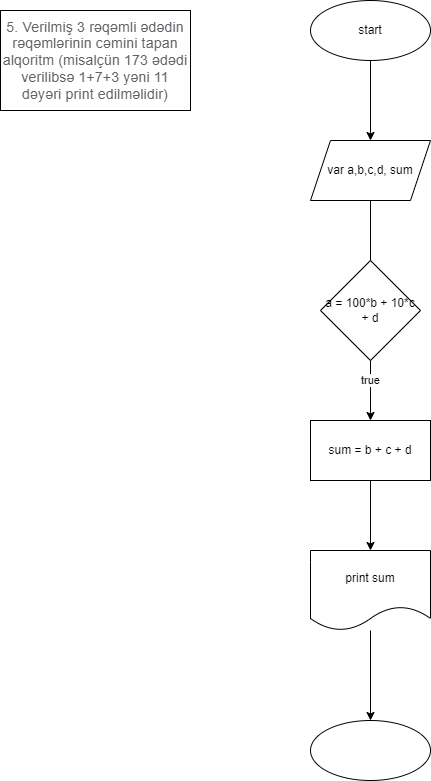

The diagram above was exported from draw.io. Its source (the exported page's mxGraphModel, read from the mxfile embedded in the PNG):
<mxGraphModel dx="782" dy="468" grid="1" gridSize="10" guides="1" tooltips="1" connect="1" arrows="1" fold="1" page="1" pageScale="1" pageWidth="850" pageHeight="1100" math="0" shadow="0">
  <root>
    <mxCell id="0" />
    <mxCell id="1" parent="0" />
    <mxCell id="2qXfiY89vBMToTDi0FR9-4" value="" style="edgeStyle=orthogonalEdgeStyle;rounded=0;orthogonalLoop=1;jettySize=auto;html=1;" edge="1" parent="1" source="2qXfiY89vBMToTDi0FR9-1" target="2qXfiY89vBMToTDi0FR9-3">
      <mxGeometry relative="1" as="geometry" />
    </mxCell>
    <mxCell id="2qXfiY89vBMToTDi0FR9-1" value="start" style="ellipse;whiteSpace=wrap;html=1;" vertex="1" parent="1">
      <mxGeometry x="320" width="120" height="60" as="geometry" />
    </mxCell>
    <mxCell id="2qXfiY89vBMToTDi0FR9-2" value="&lt;span style=&quot;color: rgb(95, 99, 104); font-family: Roboto, RobotoDraft, Helvetica, Arial, sans-serif; font-size: 14px; letter-spacing: 0.2px; text-align: start; background-color: rgb(255, 255, 255);&quot;&gt;5. Verilmiş 3 rəqəmli ədədin rəqəmlərinin cəmini tapan alqoritm (misalçün 173 ədədi verilibsə 1+7+3 yəni 11 dəyəri print edilməlidir)&lt;/span&gt;" style="whiteSpace=wrap;html=1;" vertex="1" parent="1">
      <mxGeometry x="10" y="10" width="190" height="100" as="geometry" />
    </mxCell>
    <mxCell id="2qXfiY89vBMToTDi0FR9-6" value="" style="edgeStyle=orthogonalEdgeStyle;rounded=0;orthogonalLoop=1;jettySize=auto;html=1;" edge="1" parent="1" source="2qXfiY89vBMToTDi0FR9-3">
      <mxGeometry relative="1" as="geometry">
        <mxPoint x="380" y="280" as="targetPoint" />
      </mxGeometry>
    </mxCell>
    <mxCell id="2qXfiY89vBMToTDi0FR9-3" value="var a,b,c,d, sum" style="shape=parallelogram;perimeter=parallelogramPerimeter;whiteSpace=wrap;html=1;fixedSize=1;" vertex="1" parent="1">
      <mxGeometry x="320" y="140" width="120" height="60" as="geometry" />
    </mxCell>
    <mxCell id="2qXfiY89vBMToTDi0FR9-8" value="true" style="edgeStyle=orthogonalEdgeStyle;rounded=0;orthogonalLoop=1;jettySize=auto;html=1;" edge="1" parent="1" target="2qXfiY89vBMToTDi0FR9-7">
      <mxGeometry relative="1" as="geometry">
        <mxPoint x="380" y="340" as="sourcePoint" />
      </mxGeometry>
    </mxCell>
    <mxCell id="2qXfiY89vBMToTDi0FR9-11" value="" style="edgeStyle=orthogonalEdgeStyle;rounded=0;orthogonalLoop=1;jettySize=auto;html=1;" edge="1" parent="1" source="2qXfiY89vBMToTDi0FR9-7" target="2qXfiY89vBMToTDi0FR9-10">
      <mxGeometry relative="1" as="geometry" />
    </mxCell>
    <mxCell id="2qXfiY89vBMToTDi0FR9-7" value="sum = b + c + d" style="whiteSpace=wrap;html=1;" vertex="1" parent="1">
      <mxGeometry x="320" y="420" width="120" height="60" as="geometry" />
    </mxCell>
    <mxCell id="2qXfiY89vBMToTDi0FR9-9" value="a = 100*b + 10*c + d" style="rhombus;whiteSpace=wrap;html=1;" vertex="1" parent="1">
      <mxGeometry x="330" y="260" width="100" height="100" as="geometry" />
    </mxCell>
    <mxCell id="2qXfiY89vBMToTDi0FR9-13" value="" style="edgeStyle=orthogonalEdgeStyle;rounded=0;orthogonalLoop=1;jettySize=auto;html=1;" edge="1" parent="1" source="2qXfiY89vBMToTDi0FR9-10" target="2qXfiY89vBMToTDi0FR9-12">
      <mxGeometry relative="1" as="geometry" />
    </mxCell>
    <mxCell id="2qXfiY89vBMToTDi0FR9-10" value="print sum" style="shape=document;whiteSpace=wrap;html=1;boundedLbl=1;" vertex="1" parent="1">
      <mxGeometry x="320" y="550" width="120" height="80" as="geometry" />
    </mxCell>
    <mxCell id="2qXfiY89vBMToTDi0FR9-12" value="" style="ellipse;whiteSpace=wrap;html=1;" vertex="1" parent="1">
      <mxGeometry x="320" y="720" width="120" height="60" as="geometry" />
    </mxCell>
  </root>
</mxGraphModel>